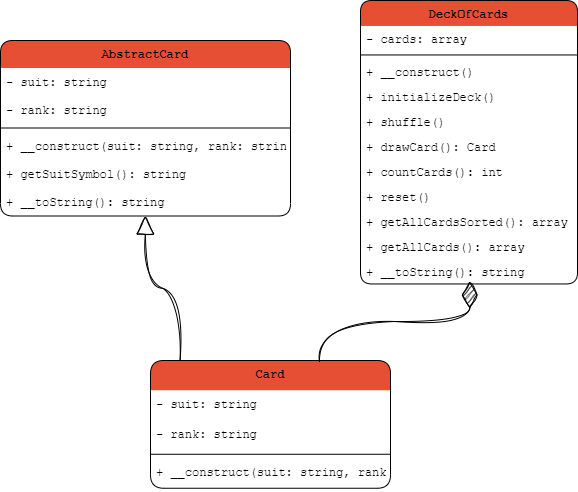

The diagram above was exported from draw.io. Its source (the exported page's mxGraphModel, read from the mxfile embedded in the PNG):
<mxGraphModel dx="1434" dy="746" grid="1" gridSize="10" guides="1" tooltips="1" connect="1" arrows="1" fold="1" page="1" pageScale="1" pageWidth="827" pageHeight="1169" math="0" shadow="0">
  <root>
    <mxCell id="WIyWlLk6GJQsqaUBKTNV-0" />
    <mxCell id="WIyWlLk6GJQsqaUBKTNV-1" parent="WIyWlLk6GJQsqaUBKTNV-0" />
    <mxCell id="HLBpHQz0Fbkeox1JSpl7-15" value="AbstractCard" style="swimlane;fontStyle=1;align=center;verticalAlign=top;childLayout=stackLayout;horizontal=1;startSize=27.5;horizontalStack=0;resizeParent=1;resizeParentMax=0;resizeLast=0;collapsible=0;marginBottom=0;fillColor=#E74F34;rounded=1;swimlaneLine=0;fontFamily=Courier New;" parent="WIyWlLk6GJQsqaUBKTNV-1" vertex="1">
      <mxGeometry x="140" y="80" width="290" height="175.5" as="geometry" />
    </mxCell>
    <mxCell id="HLBpHQz0Fbkeox1JSpl7-16" value="- suit: string" style="text;strokeColor=none;fillColor=none;align=left;verticalAlign=top;spacingLeft=4;spacingRight=4;overflow=hidden;rotatable=0;points=[[0,0.5],[1,0.5]];portConstraint=eastwest;fontFamily=Courier New;" parent="HLBpHQz0Fbkeox1JSpl7-15" vertex="1">
      <mxGeometry y="27.5" width="290" height="28" as="geometry" />
    </mxCell>
    <mxCell id="HLBpHQz0Fbkeox1JSpl7-17" value="- rank: string" style="text;strokeColor=none;fillColor=none;align=left;verticalAlign=top;spacingLeft=4;spacingRight=4;overflow=hidden;rotatable=0;points=[[0,0.5],[1,0.5]];portConstraint=eastwest;fontFamily=Courier New;" parent="HLBpHQz0Fbkeox1JSpl7-15" vertex="1">
      <mxGeometry y="55.5" width="290" height="28" as="geometry" />
    </mxCell>
    <mxCell id="HLBpHQz0Fbkeox1JSpl7-18" style="line;strokeWidth=1;fillColor=none;align=left;verticalAlign=middle;spacingTop=-1;spacingLeft=3;spacingRight=3;rotatable=0;labelPosition=right;points=[];portConstraint=eastwest;strokeColor=inherit;fontFamily=Courier New;" parent="HLBpHQz0Fbkeox1JSpl7-15" vertex="1">
      <mxGeometry y="83.5" width="290" height="8" as="geometry" />
    </mxCell>
    <mxCell id="HLBpHQz0Fbkeox1JSpl7-19" value="+ __construct(suit: string, rank: string)" style="text;strokeColor=none;fillColor=none;align=left;verticalAlign=top;spacingLeft=4;spacingRight=4;overflow=hidden;rotatable=0;points=[[0,0.5],[1,0.5]];portConstraint=eastwest;fontFamily=Courier New;" parent="HLBpHQz0Fbkeox1JSpl7-15" vertex="1">
      <mxGeometry y="91.5" width="290" height="28" as="geometry" />
    </mxCell>
    <mxCell id="HLBpHQz0Fbkeox1JSpl7-20" value="+ getSuitSymbol(): string" style="text;strokeColor=none;fillColor=none;align=left;verticalAlign=top;spacingLeft=4;spacingRight=4;overflow=hidden;rotatable=0;points=[[0,0.5],[1,0.5]];portConstraint=eastwest;fontFamily=Courier New;" parent="HLBpHQz0Fbkeox1JSpl7-15" vertex="1">
      <mxGeometry y="119.5" width="290" height="28" as="geometry" />
    </mxCell>
    <mxCell id="HLBpHQz0Fbkeox1JSpl7-21" value="+ __toString(): string" style="text;strokeColor=none;fillColor=none;align=left;verticalAlign=top;spacingLeft=4;spacingRight=4;overflow=hidden;rotatable=0;points=[[0,0.5],[1,0.5]];portConstraint=eastwest;fontFamily=Courier New;" parent="HLBpHQz0Fbkeox1JSpl7-15" vertex="1">
      <mxGeometry y="147.5" width="290" height="28" as="geometry" />
    </mxCell>
    <mxCell id="HLBpHQz0Fbkeox1JSpl7-22" value="Card" style="swimlane;fontStyle=1;align=center;verticalAlign=top;childLayout=stackLayout;horizontal=1;startSize=29.75;horizontalStack=0;resizeParent=1;resizeParentMax=0;resizeLast=0;collapsible=0;marginBottom=0;fillColor=#E74F34;rounded=1;swimlaneLine=0;fontFamily=Courier New;" parent="WIyWlLk6GJQsqaUBKTNV-1" vertex="1">
      <mxGeometry x="290" y="400" width="240" height="127.75" as="geometry" />
    </mxCell>
    <mxCell id="HLBpHQz0Fbkeox1JSpl7-23" value="- suit: string" style="text;strokeColor=none;fillColor=none;align=left;verticalAlign=top;spacingLeft=4;spacingRight=4;overflow=hidden;rotatable=0;points=[[0,0.5],[1,0.5]];portConstraint=eastwest;rounded=1;fontFamily=Courier New;" parent="HLBpHQz0Fbkeox1JSpl7-22" vertex="1">
      <mxGeometry y="29.75" width="240" height="30" as="geometry" />
    </mxCell>
    <mxCell id="HLBpHQz0Fbkeox1JSpl7-24" value="- rank: string" style="text;strokeColor=none;fillColor=none;align=left;verticalAlign=top;spacingLeft=4;spacingRight=4;overflow=hidden;rotatable=0;points=[[0,0.5],[1,0.5]];portConstraint=eastwest;fontFamily=Courier New;" parent="HLBpHQz0Fbkeox1JSpl7-22" vertex="1">
      <mxGeometry y="59.75" width="240" height="30" as="geometry" />
    </mxCell>
    <mxCell id="HLBpHQz0Fbkeox1JSpl7-25" style="line;strokeWidth=1;fillColor=none;align=left;verticalAlign=middle;spacingTop=-1;spacingLeft=3;spacingRight=3;rotatable=0;labelPosition=right;points=[];portConstraint=eastwest;strokeColor=inherit;fontFamily=Courier New;" parent="HLBpHQz0Fbkeox1JSpl7-22" vertex="1">
      <mxGeometry y="89.75" width="240" height="8" as="geometry" />
    </mxCell>
    <mxCell id="HLBpHQz0Fbkeox1JSpl7-26" value="+ __construct(suit: string, rank: string)" style="text;strokeColor=none;fillColor=none;align=left;verticalAlign=top;spacingLeft=4;spacingRight=4;overflow=hidden;rotatable=0;points=[[0,0.5],[1,0.5]];portConstraint=eastwest;fontFamily=Courier New;" parent="HLBpHQz0Fbkeox1JSpl7-22" vertex="1">
      <mxGeometry y="97.75" width="240" height="30" as="geometry" />
    </mxCell>
    <mxCell id="HLBpHQz0Fbkeox1JSpl7-27" value="DeckOfCards" style="swimlane;fontStyle=1;align=center;verticalAlign=top;childLayout=stackLayout;horizontal=1;startSize=25.454545454545453;horizontalStack=0;resizeParent=1;resizeParentMax=0;resizeLast=0;collapsible=0;marginBottom=0;fillColor=#E74F34;rounded=1;swimlaneLine=0;fontFamily=Courier New;" parent="WIyWlLk6GJQsqaUBKTNV-1" vertex="1">
      <mxGeometry x="500" y="40" width="217" height="283.45454545454544" as="geometry" />
    </mxCell>
    <mxCell id="HLBpHQz0Fbkeox1JSpl7-28" value="- cards: array" style="text;strokeColor=none;fillColor=none;align=left;verticalAlign=top;spacingLeft=4;spacingRight=4;overflow=hidden;rotatable=0;points=[[0,0.5],[1,0.5]];portConstraint=eastwest;fontFamily=Courier New;" parent="HLBpHQz0Fbkeox1JSpl7-27" vertex="1">
      <mxGeometry y="25.454545454545453" width="217" height="25" as="geometry" />
    </mxCell>
    <mxCell id="HLBpHQz0Fbkeox1JSpl7-29" style="line;strokeWidth=1;fillColor=none;align=left;verticalAlign=middle;spacingTop=-1;spacingLeft=3;spacingRight=3;rotatable=0;labelPosition=right;points=[];portConstraint=eastwest;strokeColor=inherit;fontFamily=Courier New;" parent="HLBpHQz0Fbkeox1JSpl7-27" vertex="1">
      <mxGeometry y="50.45454545454545" width="217" height="8" as="geometry" />
    </mxCell>
    <mxCell id="HLBpHQz0Fbkeox1JSpl7-30" value="+ __construct()" style="text;strokeColor=none;fillColor=none;align=left;verticalAlign=top;spacingLeft=4;spacingRight=4;overflow=hidden;rotatable=0;points=[[0,0.5],[1,0.5]];portConstraint=eastwest;fontFamily=Courier New;" parent="HLBpHQz0Fbkeox1JSpl7-27" vertex="1">
      <mxGeometry y="58.45454545454545" width="217" height="25" as="geometry" />
    </mxCell>
    <mxCell id="HLBpHQz0Fbkeox1JSpl7-31" value="+ initializeDeck()" style="text;strokeColor=none;fillColor=none;align=left;verticalAlign=top;spacingLeft=4;spacingRight=4;overflow=hidden;rotatable=0;points=[[0,0.5],[1,0.5]];portConstraint=eastwest;fontFamily=Courier New;" parent="HLBpHQz0Fbkeox1JSpl7-27" vertex="1">
      <mxGeometry y="83.45454545454545" width="217" height="25" as="geometry" />
    </mxCell>
    <mxCell id="HLBpHQz0Fbkeox1JSpl7-32" value="+ shuffle()" style="text;strokeColor=none;fillColor=none;align=left;verticalAlign=top;spacingLeft=4;spacingRight=4;overflow=hidden;rotatable=0;points=[[0,0.5],[1,0.5]];portConstraint=eastwest;fontFamily=Courier New;" parent="HLBpHQz0Fbkeox1JSpl7-27" vertex="1">
      <mxGeometry y="108.45454545454545" width="217" height="25" as="geometry" />
    </mxCell>
    <mxCell id="HLBpHQz0Fbkeox1JSpl7-33" value="+ drawCard(): Card" style="text;strokeColor=none;fillColor=none;align=left;verticalAlign=top;spacingLeft=4;spacingRight=4;overflow=hidden;rotatable=0;points=[[0,0.5],[1,0.5]];portConstraint=eastwest;fontFamily=Courier New;" parent="HLBpHQz0Fbkeox1JSpl7-27" vertex="1">
      <mxGeometry y="133.45454545454544" width="217" height="25" as="geometry" />
    </mxCell>
    <mxCell id="HLBpHQz0Fbkeox1JSpl7-34" value="+ countCards(): int" style="text;strokeColor=none;fillColor=none;align=left;verticalAlign=top;spacingLeft=4;spacingRight=4;overflow=hidden;rotatable=0;points=[[0,0.5],[1,0.5]];portConstraint=eastwest;fontFamily=Courier New;" parent="HLBpHQz0Fbkeox1JSpl7-27" vertex="1">
      <mxGeometry y="158.45454545454544" width="217" height="25" as="geometry" />
    </mxCell>
    <mxCell id="HLBpHQz0Fbkeox1JSpl7-35" value="+ reset()" style="text;strokeColor=none;fillColor=none;align=left;verticalAlign=top;spacingLeft=4;spacingRight=4;overflow=hidden;rotatable=0;points=[[0,0.5],[1,0.5]];portConstraint=eastwest;fontFamily=Courier New;" parent="HLBpHQz0Fbkeox1JSpl7-27" vertex="1">
      <mxGeometry y="183.45454545454544" width="217" height="25" as="geometry" />
    </mxCell>
    <mxCell id="HLBpHQz0Fbkeox1JSpl7-36" value="+ getAllCardsSorted(): array" style="text;strokeColor=none;fillColor=none;align=left;verticalAlign=top;spacingLeft=4;spacingRight=4;overflow=hidden;rotatable=0;points=[[0,0.5],[1,0.5]];portConstraint=eastwest;fontFamily=Courier New;" parent="HLBpHQz0Fbkeox1JSpl7-27" vertex="1">
      <mxGeometry y="208.45454545454544" width="217" height="25" as="geometry" />
    </mxCell>
    <mxCell id="HLBpHQz0Fbkeox1JSpl7-37" value="+ getAllCards(): array" style="text;strokeColor=none;fillColor=none;align=left;verticalAlign=top;spacingLeft=4;spacingRight=4;overflow=hidden;rotatable=0;points=[[0,0.5],[1,0.5]];portConstraint=eastwest;fontFamily=Courier New;" parent="HLBpHQz0Fbkeox1JSpl7-27" vertex="1">
      <mxGeometry y="233.45454545454544" width="217" height="25" as="geometry" />
    </mxCell>
    <mxCell id="HLBpHQz0Fbkeox1JSpl7-38" value="+ __toString(): string" style="text;strokeColor=none;fillColor=none;align=left;verticalAlign=top;spacingLeft=4;spacingRight=4;overflow=hidden;rotatable=0;points=[[0,0.5],[1,0.5]];portConstraint=eastwest;fontFamily=Courier New;" parent="HLBpHQz0Fbkeox1JSpl7-27" vertex="1">
      <mxGeometry y="258.45454545454544" width="217" height="25" as="geometry" />
    </mxCell>
    <mxCell id="HLBpHQz0Fbkeox1JSpl7-39" value="" style="curved=1;startArrow=block;startSize=16;startFill=0;endArrow=none;exitX=0.4995554956896552;exitY=0.9971098265895953;entryX=0.12316140658484324;entryY=0;rounded=0;edgeStyle=orthogonalEdgeStyle;sketch=1;curveFitting=1;jiggle=2;fontFamily=Courier New;" parent="WIyWlLk6GJQsqaUBKTNV-1" source="HLBpHQz0Fbkeox1JSpl7-15" target="HLBpHQz0Fbkeox1JSpl7-22" edge="1">
      <mxGeometry relative="1" as="geometry" />
    </mxCell>
    <mxCell id="fh1qo3eg69kwqU5IY5uU-2" value="" style="endArrow=diamondThin;endFill=1;endSize=24;html=1;rounded=0;edgeStyle=orthogonalEdgeStyle;curved=1;sketch=1;curveFitting=1;jiggle=2;exitX=0.704;exitY=0.008;exitDx=0;exitDy=0;exitPerimeter=0;" edge="1" parent="WIyWlLk6GJQsqaUBKTNV-1" source="HLBpHQz0Fbkeox1JSpl7-22">
      <mxGeometry width="160" relative="1" as="geometry">
        <mxPoint x="459" y="391" as="sourcePoint" />
        <mxPoint x="609" y="321" as="targetPoint" />
      </mxGeometry>
    </mxCell>
  </root>
</mxGraphModel>